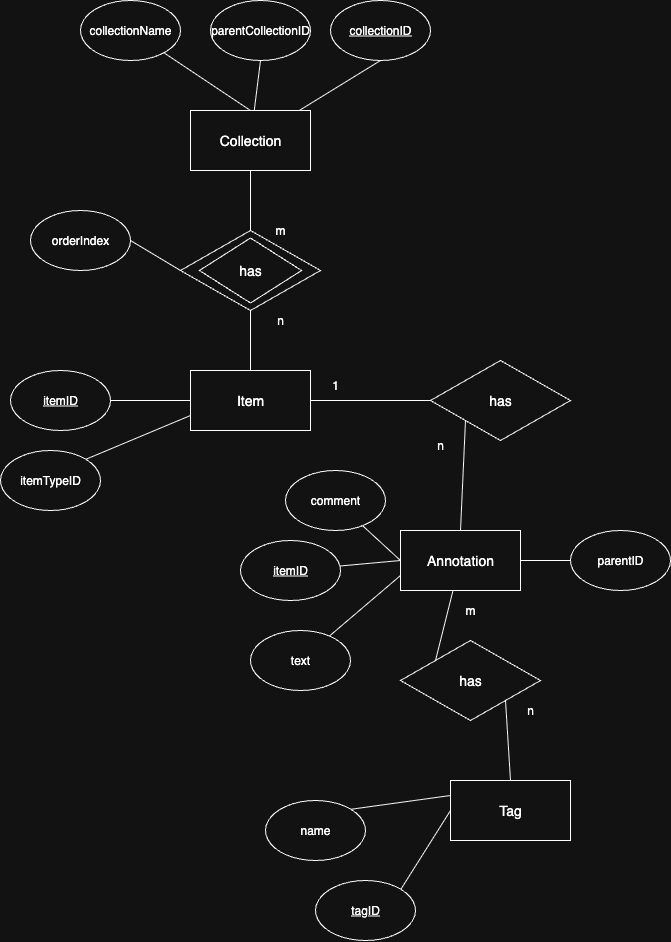

The diagram above was exported from draw.io. Its source (the exported page's mxGraphModel, read from the mxfile embedded in the PNG):
<mxGraphModel dx="1514" dy="1875" grid="1" gridSize="10" guides="1" tooltips="1" connect="1" arrows="1" fold="1" page="1" pageScale="1" pageWidth="850" pageHeight="1100" math="0" shadow="0">
  <root>
    <mxCell id="0" />
    <mxCell id="1" parent="0" />
    <mxCell id="5ZQYx8GQHW2iP9-DNzMD-7" style="edgeStyle=orthogonalEdgeStyle;rounded=0;orthogonalLoop=1;jettySize=auto;html=1;entryX=0.5;entryY=0;entryDx=0;entryDy=0;endArrow=none;endFill=0;" edge="1" parent="1" source="5ZQYx8GQHW2iP9-DNzMD-1" target="5ZQYx8GQHW2iP9-DNzMD-6">
      <mxGeometry relative="1" as="geometry" />
    </mxCell>
    <mxCell id="5ZQYx8GQHW2iP9-DNzMD-1" value="&lt;font style=&quot;font-size: 14px;&quot;&gt;Collection&lt;/font&gt;" style="rounded=0;whiteSpace=wrap;html=1;" vertex="1" parent="1">
      <mxGeometry x="250" y="100" width="120" height="60" as="geometry" />
    </mxCell>
    <mxCell id="5ZQYx8GQHW2iP9-DNzMD-12" style="edgeStyle=orthogonalEdgeStyle;rounded=0;orthogonalLoop=1;jettySize=auto;html=1;endArrow=none;endFill=0;" edge="1" parent="1" source="5ZQYx8GQHW2iP9-DNzMD-3" target="5ZQYx8GQHW2iP9-DNzMD-11">
      <mxGeometry relative="1" as="geometry" />
    </mxCell>
    <mxCell id="5ZQYx8GQHW2iP9-DNzMD-3" value="&lt;span style=&quot;font-size: 14px;&quot;&gt;Item&lt;/span&gt;" style="rounded=0;whiteSpace=wrap;html=1;" vertex="1" parent="1">
      <mxGeometry x="250" y="360" width="120" height="60" as="geometry" />
    </mxCell>
    <mxCell id="5ZQYx8GQHW2iP9-DNzMD-31" style="rounded=0;orthogonalLoop=1;jettySize=auto;html=1;exitX=0;exitY=0.5;exitDx=0;exitDy=0;endArrow=none;endFill=0;" edge="1" parent="1" source="5ZQYx8GQHW2iP9-DNzMD-4" target="5ZQYx8GQHW2iP9-DNzMD-30">
      <mxGeometry relative="1" as="geometry" />
    </mxCell>
    <mxCell id="5ZQYx8GQHW2iP9-DNzMD-41" style="rounded=0;orthogonalLoop=1;jettySize=auto;html=1;entryX=0;entryY=0;entryDx=0;entryDy=0;endArrow=none;endFill=0;" edge="1" parent="1" source="5ZQYx8GQHW2iP9-DNzMD-4" target="5ZQYx8GQHW2iP9-DNzMD-39">
      <mxGeometry relative="1" as="geometry" />
    </mxCell>
    <mxCell id="5ZQYx8GQHW2iP9-DNzMD-4" value="&lt;font style=&quot;font-size: 14px;&quot;&gt;Annotation&lt;/font&gt;" style="rounded=0;whiteSpace=wrap;html=1;" vertex="1" parent="1">
      <mxGeometry x="460" y="520" width="120" height="60" as="geometry" />
    </mxCell>
    <mxCell id="5ZQYx8GQHW2iP9-DNzMD-5" value="&lt;font style=&quot;font-size: 14px;&quot;&gt;Tag&lt;/font&gt;" style="rounded=0;whiteSpace=wrap;html=1;" vertex="1" parent="1">
      <mxGeometry x="510" y="770" width="120" height="60" as="geometry" />
    </mxCell>
    <mxCell id="5ZQYx8GQHW2iP9-DNzMD-8" style="edgeStyle=orthogonalEdgeStyle;rounded=0;orthogonalLoop=1;jettySize=auto;html=1;entryX=0.5;entryY=0;entryDx=0;entryDy=0;endArrow=none;endFill=0;" edge="1" parent="1" source="5ZQYx8GQHW2iP9-DNzMD-6" target="5ZQYx8GQHW2iP9-DNzMD-3">
      <mxGeometry relative="1" as="geometry" />
    </mxCell>
    <mxCell id="5ZQYx8GQHW2iP9-DNzMD-25" style="rounded=0;orthogonalLoop=1;jettySize=auto;html=1;exitX=0;exitY=0.5;exitDx=0;exitDy=0;entryX=1;entryY=0.5;entryDx=0;entryDy=0;endArrow=none;endFill=0;" edge="1" parent="1" source="5ZQYx8GQHW2iP9-DNzMD-6" target="5ZQYx8GQHW2iP9-DNzMD-24">
      <mxGeometry relative="1" as="geometry" />
    </mxCell>
    <mxCell id="5ZQYx8GQHW2iP9-DNzMD-6" value="&lt;font style=&quot;font-size: 14px;&quot;&gt;has&lt;/font&gt;" style="rhombus;whiteSpace=wrap;html=1;" vertex="1" parent="1">
      <mxGeometry x="240" y="220" width="140" height="80" as="geometry" />
    </mxCell>
    <mxCell id="5ZQYx8GQHW2iP9-DNzMD-9" value="m" style="text;html=1;align=center;verticalAlign=middle;whiteSpace=wrap;rounded=0;" vertex="1" parent="1">
      <mxGeometry x="320" y="210" width="40" height="20" as="geometry" />
    </mxCell>
    <mxCell id="5ZQYx8GQHW2iP9-DNzMD-10" value="n" style="text;html=1;align=center;verticalAlign=middle;whiteSpace=wrap;rounded=0;" vertex="1" parent="1">
      <mxGeometry x="320" y="300" width="40" height="20" as="geometry" />
    </mxCell>
    <mxCell id="5ZQYx8GQHW2iP9-DNzMD-29" style="rounded=0;orthogonalLoop=1;jettySize=auto;html=1;exitX=0;exitY=1;exitDx=0;exitDy=0;entryX=0.5;entryY=0;entryDx=0;entryDy=0;endArrow=none;endFill=0;" edge="1" parent="1" source="5ZQYx8GQHW2iP9-DNzMD-11" target="5ZQYx8GQHW2iP9-DNzMD-4">
      <mxGeometry relative="1" as="geometry" />
    </mxCell>
    <mxCell id="5ZQYx8GQHW2iP9-DNzMD-11" value="&lt;font style=&quot;font-size: 14px;&quot;&gt;has&lt;/font&gt;" style="rhombus;whiteSpace=wrap;html=1;" vertex="1" parent="1">
      <mxGeometry x="490" y="350" width="140" height="80" as="geometry" />
    </mxCell>
    <mxCell id="5ZQYx8GQHW2iP9-DNzMD-16" style="rounded=0;orthogonalLoop=1;jettySize=auto;html=1;entryX=0.5;entryY=0;entryDx=0;entryDy=0;endArrow=none;endFill=0;" edge="1" parent="1" source="5ZQYx8GQHW2iP9-DNzMD-13" target="5ZQYx8GQHW2iP9-DNzMD-1">
      <mxGeometry relative="1" as="geometry" />
    </mxCell>
    <mxCell id="5ZQYx8GQHW2iP9-DNzMD-13" value="collectionName" style="ellipse;whiteSpace=wrap;html=1;" vertex="1" parent="1">
      <mxGeometry x="140" y="-10" width="100" height="60" as="geometry" />
    </mxCell>
    <mxCell id="5ZQYx8GQHW2iP9-DNzMD-17" style="rounded=0;orthogonalLoop=1;jettySize=auto;html=1;exitX=0.5;exitY=1;exitDx=0;exitDy=0;endArrow=none;endFill=0;" edge="1" parent="1" source="5ZQYx8GQHW2iP9-DNzMD-14" target="5ZQYx8GQHW2iP9-DNzMD-1">
      <mxGeometry relative="1" as="geometry" />
    </mxCell>
    <mxCell id="5ZQYx8GQHW2iP9-DNzMD-14" value="parentCollectionID" style="ellipse;whiteSpace=wrap;html=1;" vertex="1" parent="1">
      <mxGeometry x="270" y="-10" width="100" height="60" as="geometry" />
    </mxCell>
    <mxCell id="5ZQYx8GQHW2iP9-DNzMD-18" style="rounded=0;orthogonalLoop=1;jettySize=auto;html=1;exitX=0.5;exitY=1;exitDx=0;exitDy=0;endArrow=none;endFill=0;" edge="1" parent="1" source="5ZQYx8GQHW2iP9-DNzMD-15" target="5ZQYx8GQHW2iP9-DNzMD-1">
      <mxGeometry relative="1" as="geometry" />
    </mxCell>
    <mxCell id="5ZQYx8GQHW2iP9-DNzMD-15" value="&lt;u&gt;collectionID&lt;/u&gt;" style="ellipse;whiteSpace=wrap;html=1;" vertex="1" parent="1">
      <mxGeometry x="390" y="-10" width="100" height="60" as="geometry" />
    </mxCell>
    <mxCell id="5ZQYx8GQHW2iP9-DNzMD-28" style="rounded=0;orthogonalLoop=1;jettySize=auto;html=1;exitX=1;exitY=0;exitDx=0;exitDy=0;entryX=0;entryY=0.75;entryDx=0;entryDy=0;endArrow=none;endFill=0;" edge="1" parent="1" source="5ZQYx8GQHW2iP9-DNzMD-19" target="5ZQYx8GQHW2iP9-DNzMD-3">
      <mxGeometry relative="1" as="geometry" />
    </mxCell>
    <mxCell id="5ZQYx8GQHW2iP9-DNzMD-19" value="itemTypeID" style="ellipse;whiteSpace=wrap;html=1;" vertex="1" parent="1">
      <mxGeometry x="60" y="440" width="100" height="60" as="geometry" />
    </mxCell>
    <mxCell id="5ZQYx8GQHW2iP9-DNzMD-26" style="rounded=0;orthogonalLoop=1;jettySize=auto;html=1;exitX=1;exitY=0.5;exitDx=0;exitDy=0;entryX=0;entryY=0.5;entryDx=0;entryDy=0;endArrow=none;endFill=0;" edge="1" parent="1" source="5ZQYx8GQHW2iP9-DNzMD-20" target="5ZQYx8GQHW2iP9-DNzMD-3">
      <mxGeometry relative="1" as="geometry" />
    </mxCell>
    <mxCell id="5ZQYx8GQHW2iP9-DNzMD-20" value="&lt;u&gt;itemID&lt;/u&gt;" style="ellipse;whiteSpace=wrap;html=1;" vertex="1" parent="1">
      <mxGeometry x="70" y="360" width="100" height="60" as="geometry" />
    </mxCell>
    <mxCell id="5ZQYx8GQHW2iP9-DNzMD-24" value="orderIndex" style="ellipse;whiteSpace=wrap;html=1;" vertex="1" parent="1">
      <mxGeometry x="90" y="200" width="100" height="60" as="geometry" />
    </mxCell>
    <mxCell id="5ZQYx8GQHW2iP9-DNzMD-27" value="" style="rhombus;whiteSpace=wrap;html=1;fillColor=none;" vertex="1" parent="1">
      <mxGeometry x="258.93" y="227.5" width="102.14" height="65" as="geometry" />
    </mxCell>
    <mxCell id="5ZQYx8GQHW2iP9-DNzMD-30" value="&lt;u&gt;itemID&lt;/u&gt;" style="ellipse;whiteSpace=wrap;html=1;" vertex="1" parent="1">
      <mxGeometry x="300" y="530" width="100" height="60" as="geometry" />
    </mxCell>
    <mxCell id="5ZQYx8GQHW2iP9-DNzMD-32" value="1" style="text;html=1;align=center;verticalAlign=middle;whiteSpace=wrap;rounded=0;" vertex="1" parent="1">
      <mxGeometry x="365" y="360" width="60" height="30" as="geometry" />
    </mxCell>
    <mxCell id="5ZQYx8GQHW2iP9-DNzMD-33" value="n" style="text;html=1;align=center;verticalAlign=middle;whiteSpace=wrap;rounded=0;" vertex="1" parent="1">
      <mxGeometry x="470" y="420" width="60" height="30" as="geometry" />
    </mxCell>
    <mxCell id="5ZQYx8GQHW2iP9-DNzMD-36" style="rounded=0;orthogonalLoop=1;jettySize=auto;html=1;entryX=0;entryY=0.75;entryDx=0;entryDy=0;endArrow=none;endFill=0;" edge="1" parent="1" source="5ZQYx8GQHW2iP9-DNzMD-34" target="5ZQYx8GQHW2iP9-DNzMD-4">
      <mxGeometry relative="1" as="geometry" />
    </mxCell>
    <mxCell id="5ZQYx8GQHW2iP9-DNzMD-34" value="text" style="ellipse;whiteSpace=wrap;html=1;" vertex="1" parent="1">
      <mxGeometry x="310" y="620" width="100" height="60" as="geometry" />
    </mxCell>
    <mxCell id="5ZQYx8GQHW2iP9-DNzMD-38" style="rounded=0;orthogonalLoop=1;jettySize=auto;html=1;entryX=0;entryY=0.5;entryDx=0;entryDy=0;endArrow=none;endFill=0;" edge="1" parent="1" source="5ZQYx8GQHW2iP9-DNzMD-35" target="5ZQYx8GQHW2iP9-DNzMD-4">
      <mxGeometry relative="1" as="geometry" />
    </mxCell>
    <mxCell id="5ZQYx8GQHW2iP9-DNzMD-35" value="comment" style="ellipse;whiteSpace=wrap;html=1;" vertex="1" parent="1">
      <mxGeometry x="345" y="460" width="100" height="60" as="geometry" />
    </mxCell>
    <mxCell id="5ZQYx8GQHW2iP9-DNzMD-42" style="rounded=0;orthogonalLoop=1;jettySize=auto;html=1;exitX=1;exitY=1;exitDx=0;exitDy=0;entryX=0.5;entryY=0;entryDx=0;entryDy=0;endArrow=none;endFill=0;" edge="1" parent="1" source="5ZQYx8GQHW2iP9-DNzMD-39" target="5ZQYx8GQHW2iP9-DNzMD-5">
      <mxGeometry relative="1" as="geometry" />
    </mxCell>
    <mxCell id="5ZQYx8GQHW2iP9-DNzMD-39" value="&lt;font style=&quot;font-size: 14px;&quot;&gt;has&lt;/font&gt;" style="rhombus;whiteSpace=wrap;html=1;" vertex="1" parent="1">
      <mxGeometry x="460" y="630" width="140" height="80" as="geometry" />
    </mxCell>
    <mxCell id="5ZQYx8GQHW2iP9-DNzMD-43" value="m" style="text;html=1;align=center;verticalAlign=middle;whiteSpace=wrap;rounded=0;" vertex="1" parent="1">
      <mxGeometry x="510" y="590" width="40" height="20" as="geometry" />
    </mxCell>
    <mxCell id="5ZQYx8GQHW2iP9-DNzMD-44" value="n" style="text;html=1;align=center;verticalAlign=middle;whiteSpace=wrap;rounded=0;" vertex="1" parent="1">
      <mxGeometry x="570" y="690" width="40" height="20" as="geometry" />
    </mxCell>
    <mxCell id="5ZQYx8GQHW2iP9-DNzMD-46" style="rounded=0;orthogonalLoop=1;jettySize=auto;html=1;exitX=1;exitY=0;exitDx=0;exitDy=0;entryX=0;entryY=0.25;entryDx=0;entryDy=0;endArrow=none;endFill=0;" edge="1" parent="1" source="5ZQYx8GQHW2iP9-DNzMD-45" target="5ZQYx8GQHW2iP9-DNzMD-5">
      <mxGeometry relative="1" as="geometry" />
    </mxCell>
    <mxCell id="5ZQYx8GQHW2iP9-DNzMD-45" value="name" style="ellipse;whiteSpace=wrap;html=1;" vertex="1" parent="1">
      <mxGeometry x="325" y="790" width="100" height="60" as="geometry" />
    </mxCell>
    <mxCell id="5ZQYx8GQHW2iP9-DNzMD-48" style="rounded=0;orthogonalLoop=1;jettySize=auto;html=1;exitX=1;exitY=0;exitDx=0;exitDy=0;entryX=0;entryY=0.5;entryDx=0;entryDy=0;endArrow=none;endFill=0;" edge="1" parent="1" source="5ZQYx8GQHW2iP9-DNzMD-47" target="5ZQYx8GQHW2iP9-DNzMD-5">
      <mxGeometry relative="1" as="geometry" />
    </mxCell>
    <mxCell id="5ZQYx8GQHW2iP9-DNzMD-47" value="&lt;u&gt;tagID&lt;/u&gt;" style="ellipse;whiteSpace=wrap;html=1;" vertex="1" parent="1">
      <mxGeometry x="375" y="870" width="100" height="60" as="geometry" />
    </mxCell>
    <mxCell id="5ZQYx8GQHW2iP9-DNzMD-50" style="rounded=0;orthogonalLoop=1;jettySize=auto;html=1;exitX=0;exitY=0.5;exitDx=0;exitDy=0;entryX=1;entryY=0.5;entryDx=0;entryDy=0;endArrow=none;endFill=0;" edge="1" parent="1" source="5ZQYx8GQHW2iP9-DNzMD-49" target="5ZQYx8GQHW2iP9-DNzMD-4">
      <mxGeometry relative="1" as="geometry" />
    </mxCell>
    <mxCell id="5ZQYx8GQHW2iP9-DNzMD-49" value="parentID" style="ellipse;whiteSpace=wrap;html=1;" vertex="1" parent="1">
      <mxGeometry x="630" y="520" width="100" height="60" as="geometry" />
    </mxCell>
  </root>
</mxGraphModel>